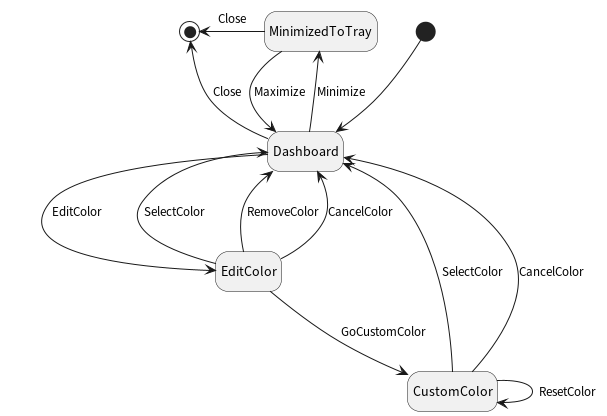

The diagram above was rendered by PlantUML. Its source (embedded in the PNG):
@startuml
hide empty description

[*] -d-> Dashboard

Dashboard --> [*] : Close
Dashboard --> MinimizedToTray : Minimize
Dashboard --> EditColor : EditColor

EditColor --> Dashboard : SelectColor
EditColor --> Dashboard : RemoveColor
EditColor --> Dashboard : CancelColor
EditColor --> CustomColor : GoCustomColor

CustomColor --> Dashboard : SelectColor
CustomColor --> Dashboard : CancelColor
CustomColor --> CustomColor : ResetColor

MinimizedToTray --> Dashboard : Maximize
MinimizedToTray -l-> [*] : Close

@enduml